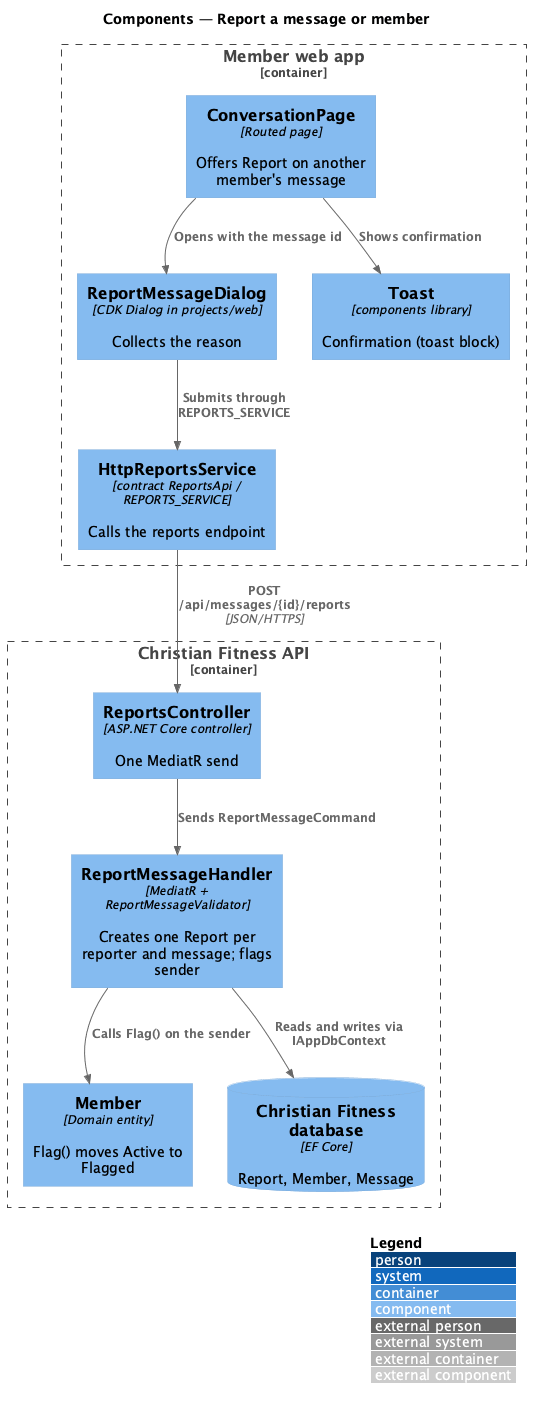

The diagram above was rendered by PlantUML. Its source (embedded in the PNG):
@startuml
!include <C4/C4_Component>
LAYOUT_WITH_LEGEND()
title Components — Report a message or member

Container_Boundary(web, "Member web app") {
  Component(page, "ConversationPage", "Routed page", "Offers Report on another member's message")
  Component(dlg, "ReportMessageDialog", "CDK Dialog in projects/web", "Collects the reason")
  Component(toast, "Toast", "components library", "Confirmation (toast block)")
  Component(svc, "HttpReportsService", "contract ReportsApi / REPORTS_SERVICE", "Calls the reports endpoint")
}
Container_Boundary(api, "Christian Fitness API") {
  Component(ctrl, "ReportsController", "ASP.NET Core controller", "One MediatR send")
  Component(h, "ReportMessageHandler", "MediatR + ReportMessageValidator", "Creates one Report per reporter and message; flags sender")
  Component(member, "Member", "Domain entity", "Flag() moves Active to Flagged")
  ComponentDb(db, "Christian Fitness database", "EF Core", "Report, Member, Message")
}
Rel(page, dlg, "Opens with the message id")
Rel(dlg, svc, "Submits through REPORTS_SERVICE")
Rel(page, toast, "Shows confirmation")
Rel(svc, ctrl, "POST /api/messages/{id}/reports", "JSON/HTTPS")
Rel(ctrl, h, "Sends ReportMessageCommand")
Rel(h, member, "Calls Flag() on the sender")
Rel(h, db, "Reads and writes via IAppDbContext")
@enduml